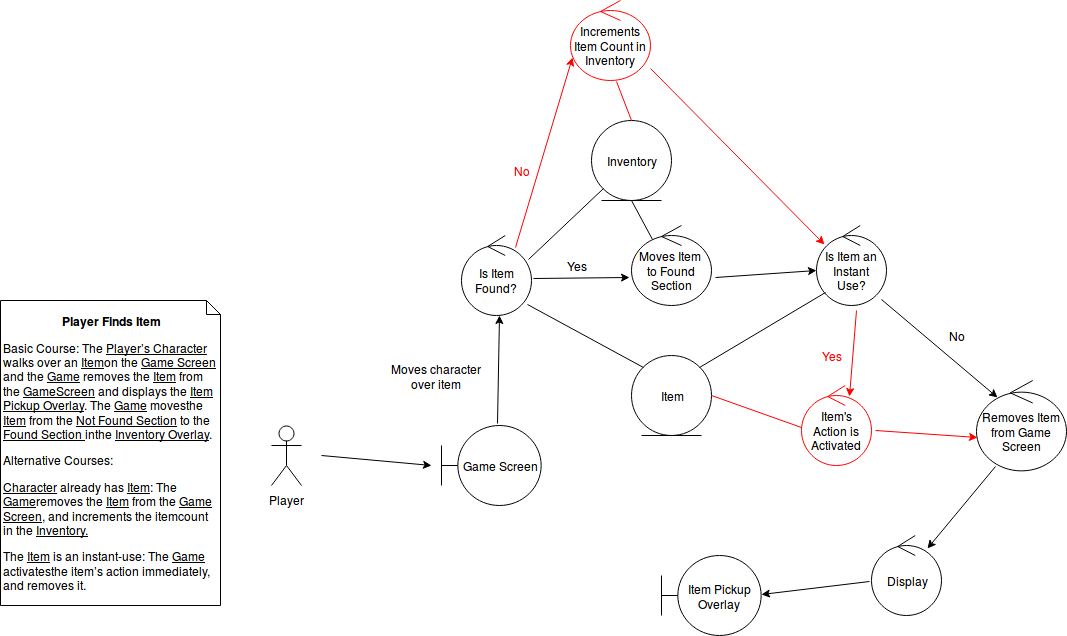

The diagram above was exported from draw.io. Its source (the exported page's mxGraphModel, read from the mxfile embedded in the PNG):
<mxGraphModel dx="1430" dy="1938" grid="1" gridSize="10" guides="1" tooltips="1" connect="1" arrows="1" fold="1" page="1" pageScale="1" pageWidth="850" pageHeight="1100" background="#ffffff" math="0" shadow="0">
  <root>
    <mxCell id="0" />
    <mxCell id="1" parent="0" />
    <mxCell id="236fcbafcea42049-1" value="Player" style="shape=umlActor;verticalLabelPosition=bottom;labelBackgroundColor=#ffffff;verticalAlign=top;html=1;" parent="1" vertex="1">
      <mxGeometry x="291" y="385" width="30" height="60" as="geometry" />
    </mxCell>
    <mxCell id="236fcbafcea42049-2" value="Game Screen" style="shape=umlBoundary;whiteSpace=wrap;html=1;" parent="1" vertex="1">
      <mxGeometry x="461" y="385" width="100" height="80" as="geometry" />
    </mxCell>
    <mxCell id="236fcbafcea42049-4" value="Moves character over item" style="text;html=1;strokeColor=none;fillColor=none;align=center;verticalAlign=middle;whiteSpace=wrap;" parent="1" vertex="1">
      <mxGeometry x="401" y="325" width="110" height="20" as="geometry" />
    </mxCell>
    <mxCell id="236fcbafcea42049-5" value="Removes Item from Game Screen" style="ellipse;shape=umlControl;whiteSpace=wrap;html=1;" parent="1" vertex="1">
      <mxGeometry x="996" y="340" width="90" height="90" as="geometry" />
    </mxCell>
    <mxCell id="236fcbafcea42049-6" value="" style="endArrow=classic;html=1;" parent="1" edge="1">
      <mxGeometry width="50" height="50" relative="1" as="geometry">
        <mxPoint x="341" y="415" as="sourcePoint" />
        <mxPoint x="451" y="425" as="targetPoint" />
      </mxGeometry>
    </mxCell>
    <mxCell id="236fcbafcea42049-8" value="Item" style="ellipse;shape=umlEntity;whiteSpace=wrap;html=1;" parent="1" vertex="1">
      <mxGeometry x="651" y="315" width="80" height="80" as="geometry" />
    </mxCell>
    <mxCell id="236fcbafcea42049-10" value="Display" style="ellipse;shape=umlControl;whiteSpace=wrap;html=1;" parent="1" vertex="1">
      <mxGeometry x="891" y="495" width="70" height="80" as="geometry" />
    </mxCell>
    <mxCell id="236fcbafcea42049-12" value="Item Pickup Overlay" style="shape=umlBoundary;whiteSpace=wrap;html=1;" parent="1" vertex="1">
      <mxGeometry x="681" y="515" width="100" height="80" as="geometry" />
    </mxCell>
    <mxCell id="236fcbafcea42049-14" value="Moves Item&amp;nbsp;&lt;div&gt;to Found Section&lt;/div&gt;" style="ellipse;shape=umlControl;whiteSpace=wrap;html=1;" parent="1" vertex="1">
      <mxGeometry x="651" y="185" width="80" height="80" as="geometry" />
    </mxCell>
    <mxCell id="236fcbafcea42049-18" value="Is Item Found?" style="ellipse;shape=umlControl;whiteSpace=wrap;html=1;" parent="1" vertex="1">
      <mxGeometry x="481" y="195" width="70" height="80" as="geometry" />
    </mxCell>
    <mxCell id="236fcbafcea42049-20" value="Yes" style="text;html=1;strokeColor=none;fillColor=none;align=center;verticalAlign=middle;whiteSpace=wrap;" parent="1" vertex="1">
      <mxGeometry x="576" y="215" width="40" height="20" as="geometry" />
    </mxCell>
    <mxCell id="236fcbafcea42049-21" value="Increments Item Count in Inventory" style="ellipse;shape=umlControl;whiteSpace=wrap;html=1;strokeColor=#FF0000;" parent="1" vertex="1">
      <mxGeometry x="590" y="-40" width="80" height="80" as="geometry" />
    </mxCell>
    <mxCell id="236fcbafcea42049-23" value="No" style="text;html=1;strokeColor=none;fillColor=none;align=center;verticalAlign=middle;whiteSpace=wrap;fontColor=#FF0000;" parent="1" vertex="1">
      <mxGeometry x="521" y="120" width="40" height="20" as="geometry" />
    </mxCell>
    <mxCell id="236fcbafcea42049-27" value="Is Item an Instant Use?" style="ellipse;shape=umlControl;whiteSpace=wrap;html=1;" parent="1" vertex="1">
      <mxGeometry x="836" y="185" width="70" height="80" as="geometry" />
    </mxCell>
    <mxCell id="236fcbafcea42049-29" value="" style="endArrow=classic;html=1;strokeColor=#000000;entryX=-0.02;entryY=0.647;entryPerimeter=0;exitX=1.034;exitY=0.535;exitPerimeter=0;" parent="1" source="236fcbafcea42049-18" target="236fcbafcea42049-14" edge="1">
      <mxGeometry width="50" height="50" relative="1" as="geometry">
        <mxPoint x="366" y="325" as="sourcePoint" />
        <mxPoint x="416" y="275" as="targetPoint" />
      </mxGeometry>
    </mxCell>
    <mxCell id="236fcbafcea42049-30" value="" style="endArrow=classic;html=1;strokeColor=#000000;entryX=0.549;entryY=0.997;entryPerimeter=0;exitX=0.564;exitY=-0.028;exitPerimeter=0;" parent="1" source="236fcbafcea42049-2" target="236fcbafcea42049-18" edge="1">
      <mxGeometry width="50" height="50" relative="1" as="geometry">
        <mxPoint x="371" y="625" as="sourcePoint" />
        <mxPoint x="521" y="335" as="targetPoint" />
      </mxGeometry>
    </mxCell>
    <mxCell id="236fcbafcea42049-31" value="" style="endArrow=classic;html=1;strokeColor=#FF0000;entryX=0.03;entryY=0.715;entryPerimeter=0;exitX=0.777;exitY=0.155;exitPerimeter=0;" parent="1" source="236fcbafcea42049-18" target="236fcbafcea42049-21" edge="1">
      <mxGeometry x="376" y="285" width="50" height="50" as="geometry">
        <mxPoint x="376" y="335" as="sourcePoint" />
        <mxPoint x="426" y="285" as="targetPoint" />
      </mxGeometry>
    </mxCell>
    <mxCell id="236fcbafcea42049-33" value="" style="endArrow=classic;html=1;strokeColor=#000000;entryX=0.006;entryY=0.56;entryPerimeter=0;exitX=1.055;exitY=0.647;exitPerimeter=0;" parent="1" source="236fcbafcea42049-14" target="236fcbafcea42049-27" edge="1">
      <mxGeometry x="386" y="295" width="50" height="50" as="geometry">
        <mxPoint x="386" y="345" as="sourcePoint" />
        <mxPoint x="436" y="295" as="targetPoint" />
      </mxGeometry>
    </mxCell>
    <mxCell id="236fcbafcea42049-37" value="" style="endArrow=classic;html=1;strokeColor=#FF0000;entryX=0.12;entryY=0.24;entryPerimeter=0;exitX=1.005;exitY=0.847;exitPerimeter=0;" parent="1" source="236fcbafcea42049-21" target="236fcbafcea42049-27" edge="1">
      <mxGeometry x="376" y="285" width="50" height="50" as="geometry">
        <mxPoint x="535" y="207" as="sourcePoint" />
        <mxPoint x="659" y="143" as="targetPoint" />
      </mxGeometry>
    </mxCell>
    <mxCell id="236fcbafcea42049-39" value="" style="endArrow=none;html=1;strokeColor=#000000;entryX=0;entryY=0;exitX=0.949;exitY=0.868;exitPerimeter=0;endFill=0;" parent="1" source="236fcbafcea42049-18" target="236fcbafcea42049-8" edge="1">
      <mxGeometry x="416" y="325" width="50" height="50" as="geometry">
        <mxPoint x="416" y="375" as="sourcePoint" />
        <mxPoint x="466" y="325" as="targetPoint" />
      </mxGeometry>
    </mxCell>
    <mxCell id="236fcbafcea42049-40" value="" style="endArrow=none;html=1;strokeColor=#000000;entryX=1;entryY=0;exitX=0.134;exitY=0.843;exitPerimeter=0;endFill=0;" parent="1" source="236fcbafcea42049-27" target="236fcbafcea42049-8" edge="1">
      <mxGeometry x="426" y="335" width="50" height="50" as="geometry">
        <mxPoint x="557" y="274" as="sourcePoint" />
        <mxPoint x="673" y="337" as="targetPoint" />
      </mxGeometry>
    </mxCell>
    <mxCell id="236fcbafcea42049-41" value="" style="endArrow=classic;html=1;strokeColor=#000000;exitX=0.934;exitY=0.922;exitPerimeter=0;entryX=0.238;entryY=0.187;entryPerimeter=0;" parent="1" source="236fcbafcea42049-27" target="236fcbafcea42049-5" edge="1">
      <mxGeometry x="436" y="345" width="50" height="50" as="geometry">
        <mxPoint x="567" y="284" as="sourcePoint" />
        <mxPoint x="891" y="374" as="targetPoint" />
      </mxGeometry>
    </mxCell>
    <mxCell id="236fcbafcea42049-42" value="&lt;font color=&quot;#000000&quot;&gt;Item's Action is Activated&lt;/font&gt;" style="ellipse;shape=umlControl;whiteSpace=wrap;html=1;strokeColor=#FF0000;fontColor=#FF0000;" parent="1" vertex="1">
      <mxGeometry x="821" y="345" width="70" height="80" as="geometry" />
    </mxCell>
    <mxCell id="236fcbafcea42049-43" value="No" style="text;html=1;strokeColor=none;fillColor=none;align=center;verticalAlign=middle;whiteSpace=wrap;fontColor=#000000;" parent="1" vertex="1">
      <mxGeometry x="956" y="285" width="40" height="20" as="geometry" />
    </mxCell>
    <mxCell id="236fcbafcea42049-44" value="Yes" style="text;html=1;strokeColor=none;fillColor=none;align=center;verticalAlign=middle;whiteSpace=wrap;fontColor=#FF0000;" parent="1" vertex="1">
      <mxGeometry x="831" y="305" width="40" height="20" as="geometry" />
    </mxCell>
    <mxCell id="236fcbafcea42049-47" value="" style="endArrow=classic;html=1;strokeColor=#FF0000;entryX=0.691;entryY=0.14;entryPerimeter=0;exitX=0.577;exitY=1.063;exitPerimeter=0;" parent="1" source="236fcbafcea42049-27" target="236fcbafcea42049-42" edge="1">
      <mxGeometry x="376" y="285" width="50" height="50" as="geometry">
        <mxPoint x="731" y="143" as="sourcePoint" />
        <mxPoint x="840" y="207" as="targetPoint" />
      </mxGeometry>
    </mxCell>
    <mxCell id="236fcbafcea42049-48" value="" style="endArrow=classic;html=1;strokeColor=#FF0000;entryX=0.016;entryY=0.633;entryPerimeter=0;exitX=1.063;exitY=0.563;exitPerimeter=0;" parent="1" source="236fcbafcea42049-42" target="236fcbafcea42049-5" edge="1">
      <mxGeometry x="376" y="285" width="50" height="50" as="geometry">
        <mxPoint x="876" y="270" as="sourcePoint" />
        <mxPoint x="877" y="357" as="targetPoint" />
      </mxGeometry>
    </mxCell>
    <mxCell id="236fcbafcea42049-49" value="" style="endArrow=classic;html=1;strokeColor=#000000;entryX=0.806;entryY=0.163;exitX=0.216;exitY=0.956;exitPerimeter=0;entryPerimeter=0;" parent="1" source="236fcbafcea42049-5" target="236fcbafcea42049-10" edge="1">
      <mxGeometry x="466" y="375" width="50" height="50" as="geometry">
        <mxPoint x="597" y="314" as="sourcePoint" />
        <mxPoint x="713" y="377" as="targetPoint" />
      </mxGeometry>
    </mxCell>
    <mxCell id="236fcbafcea42049-50" value="" style="endArrow=classic;html=1;strokeColor=#000000;entryX=1.004;entryY=0.488;exitX=-0.023;exitY=0.575;exitPerimeter=0;entryPerimeter=0;" parent="1" source="236fcbafcea42049-10" target="236fcbafcea42049-12" edge="1">
      <mxGeometry x="476" y="385" width="50" height="50" as="geometry">
        <mxPoint x="607" y="324" as="sourcePoint" />
        <mxPoint x="723" y="387" as="targetPoint" />
      </mxGeometry>
    </mxCell>
    <mxCell id="236fcbafcea42049-53" value="" style="endArrow=none;html=1;strokeColor=#FF0000;fontColor=#FF0000;entryX=1;entryY=0.5;exitX=0.006;exitY=0.522;exitPerimeter=0;endFill=0;" parent="1" source="236fcbafcea42049-42" target="236fcbafcea42049-8" edge="1">
      <mxGeometry width="50" height="50" relative="1" as="geometry">
        <mxPoint x="291" y="665" as="sourcePoint" />
        <mxPoint x="341" y="615" as="targetPoint" />
      </mxGeometry>
    </mxCell>
    <mxCell id="236fcbafcea42049-54" value="&lt;p align=&quot;center&quot;&gt;&lt;b&gt;Player Finds Item&lt;/b&gt;&lt;/p&gt;&lt;p&gt;Basic Course: The &lt;u&gt;Player’s Character&lt;/u&gt; walks over an &lt;u&gt;Item&lt;/u&gt;on the &lt;u&gt;Game Screen&lt;/u&gt; and the &lt;u&gt;Game&lt;/u&gt; removes the &lt;u&gt;Item&lt;/u&gt; from the &lt;u&gt;GameScreen&lt;/u&gt; and displays the &lt;u&gt;Item Pickup Overlay&lt;/u&gt;. The &lt;u&gt;Game&lt;/u&gt; movesthe &lt;u&gt;Item&lt;/u&gt; from the &lt;u&gt;Not Found Section&lt;/u&gt; to the &lt;u&gt;Found Section &lt;/u&gt;inthe &lt;u&gt;Inventory Overlay&lt;/u&gt;.&lt;/p&gt;&lt;p&gt;Alternative Courses:&lt;/p&gt;&lt;p&gt;&lt;u&gt;Character&lt;/u&gt; already has &lt;u&gt;Item&lt;/u&gt;: The &lt;u&gt;Game&lt;/u&gt;removes the &lt;u&gt;Item&lt;/u&gt; from the &lt;u&gt;Game Screen&lt;/u&gt;, and increments the itemcount in the &lt;u&gt;Inventory.&lt;/u&gt;&lt;/p&gt;&lt;p&gt;The &lt;u&gt;Item&lt;/u&gt; is an instant-use: The &lt;u&gt;Game&lt;/u&gt; activatesthe item’s action immediately, and removes it.&lt;/p&gt;" style="shape=note;whiteSpace=wrap;html=1;size=14;verticalAlign=top;align=left;spacingTop=-6;strokeColor=#000000;fontColor=#000000;" parent="1" vertex="1">
      <mxGeometry x="20" y="260" width="220" height="305" as="geometry" />
    </mxCell>
    <mxCell id="236fcbafcea42049-56" value="Inventory" style="ellipse;shape=umlEntity;whiteSpace=wrap;html=1;strokeColor=#000000;fontColor=#000000;" parent="1" vertex="1">
      <mxGeometry x="611" y="80" width="80" height="80" as="geometry" />
    </mxCell>
    <mxCell id="236fcbafcea42049-57" value="" style="endArrow=none;html=1;strokeColor=#000000;fontColor=#000000;entryX=0;entryY=1;exitX=0.951;exitY=0.295;exitPerimeter=0;endFill=0;" parent="1" source="236fcbafcea42049-18" target="236fcbafcea42049-56" edge="1">
      <mxGeometry width="50" height="50" relative="1" as="geometry">
        <mxPoint x="391" y="250" as="sourcePoint" />
        <mxPoint x="441" y="200" as="targetPoint" />
      </mxGeometry>
    </mxCell>
    <mxCell id="236fcbafcea42049-58" value="" style="endArrow=none;html=1;strokeColor=#FF0000;fontColor=#000000;exitX=0.5;exitY=0;entryX=0.57;entryY=1.007;entryPerimeter=0;" parent="1" source="236fcbafcea42049-56" target="236fcbafcea42049-21" edge="1">
      <mxGeometry width="50" height="50" relative="1" as="geometry">
        <mxPoint x="370" y="320" as="sourcePoint" />
        <mxPoint x="650" y="115" as="targetPoint" />
      </mxGeometry>
    </mxCell>
    <mxCell id="236fcbafcea42049-59" value="" style="endArrow=none;html=1;strokeColor=#000000;fontColor=#000000;entryX=0.257;entryY=0.17;entryPerimeter=0;exitX=0.5;exitY=1;" parent="1" source="236fcbafcea42049-56" target="236fcbafcea42049-14" edge="1">
      <mxGeometry width="50" height="50" relative="1" as="geometry">
        <mxPoint x="170" y="670" as="sourcePoint" />
        <mxPoint x="430" y="170" as="targetPoint" />
      </mxGeometry>
    </mxCell>
  </root>
</mxGraphModel>